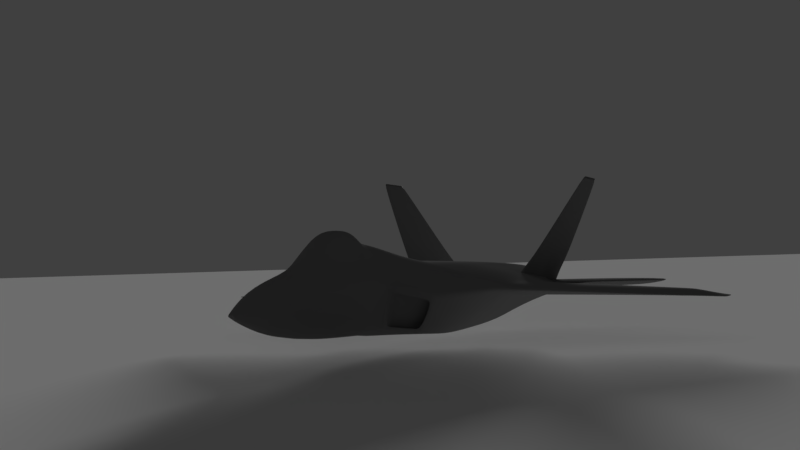 # Source: VFX07_ISOLATION_OF_OBJECT.blend  (saved by Blender 2.77.0; exported with 4.5.12 LTS)
import bpy
from mathutils import Matrix  # noqa: F401  (used for matrix-valued properties, if any)

bpy.ops.wm.read_factory_settings(use_empty=True)
scene = bpy.context.scene
scene.name = 'Scene'

# ---- collections
col_collection_1 = bpy.data.collections.new('Collection 1'); scene.collection.children.link(col_collection_1)

# ---- materials (node trees are filled in below, after node groups)
mat_material = bpy.data.materials.new('Material')
mat_material.alpha_threshold = 0.0
mat_material.roughness = 0.5
mat_material.line_color = (0.0, 0.0, 0.0, 1.0)
mat_material_001 = bpy.data.materials.new('Material.001')
mat_material_001.alpha_threshold = 0.0
mat_material_001.diffuse_color = (0.2203, 0.2203, 0.2203, 1.0)
mat_material_001.roughness = 0.5
mat_material_001.specular_intensity = 0.0
mat_material_001.line_color = (0.0, 0.0, 0.0, 1.0)

# ---- material node trees

# ---- world
world_world = bpy.data.worlds.new('World'); scene.world = world_world
world_world.color = (0.05088, 0.05088, 0.05088)
world_world.use_sun_shadow = False
world_world.sun_shadow_jitter_overblur = 0.0
world_world.cycles.sampling_method = 'MANUAL'

# ---- cameras
cam_camera = bpy.data.cameras.new('Camera')
cam_camera.sensor_fit = 'HORIZONTAL'
cam_camera.clip_end = 5070.0
cam_camera.lens = 34.0
cam_camera.sensor_width = 22.2
cam_camera.sensor_height = 14.7
cam_camera.ortho_scale = 7.314
cam_camera.dof.focus_distance = 0.0

# ---- lights
light_lamp = bpy.data.lights.new('Lamp', 'SUN')
light_lamp.transmission_factor = 0.0
light_lamp.cutoff_distance = 30.0
light_lamp.angle = 0.09992
light_lamp.energy = 5.0
light_lamp.shadow_buffer_clip_start = 1.001
light_lamp.shadow_soft_size = 0.05
light_lamp.shadow_cascade_max_distance = 1000.0

# ---- meshes
me_cube = bpy.data.meshes.new('Cube')
me_cube.from_pydata([(1.0, 1.0, -1.0), (1.0, -1.0, -1.0), (-1.0, -1.0, -1.0), (-1.0, 1.0, -1.0), (1.0, 1.0, 1.0), (1.0, -1.0, 1.0), (-1.0, -1.0, 1.0), (-1.0, 1.0, 1.0)], [], [(0, 1, 2, 3), (4, 7, 6, 5), (0, 4, 5, 1), (1, 5, 6, 2), (2, 6, 7, 3), (4, 0, 3, 7)])
me_cube.materials.append(mat_material)
me_cube.use_remesh_preserve_volume = False
me_cube.use_remesh_preserve_attributes = False
me_cube.use_mirror_vertex_groups = False
me_cube.update()
me_cube_003 = bpy.data.meshes.new('Cube.003')
me_cube_003.from_pydata([(0.9246, -2.409, -0.9587), (0.6584, -3.365, -0.1705), (0.0, -2.614, -1.035), (0.0, -0.6292, -1.083), (0.0, -3.37, 0.6776), (0.0, -0.6292, 0.1795), (1.293, -2.82, -0.3397), (1.646, -0.5173, -0.313), (1.013, -0.597, -0.8751), (0.6745, -3.295, -0.2594), (1.646, -0.5173, -0.3617), (1.293, -2.841, -0.4217), (1.641, 4.728, -0.46), (0.9174, 4.728, -0.3082), (0.9174, 4.728, -0.5762), (1.641, 4.728, -0.4454), (0.8531, 4.728, -0.001776), (5.062, 3.257, -0.554), (5.062, 3.257, -0.5734), (5.062, 2.47, -0.5734), (5.062, 2.47, -0.554), (4.361, 1.835, -0.5112), (4.361, 3.884, -0.5006), (4.361, 3.884, -0.5387), (4.361, 1.835, -0.5387), (0.0, -6.964, -0.4834), (0.04278, -6.964, -0.4898), (0.0, -6.964, -0.4588), (0.0, -6.964, -0.5297), (0.03898, -6.964, -0.513), (0.6068, -4.265, -0.1898), (0.3645, -6.066, -0.2901), (0.6123, -4.266, -0.3082), (0.5337, -5.165, -0.3082), (0.3828, -6.064, -0.3873), (0.5417, -4.259, -0.5672), (0.4587, -5.163, -0.5683), (0.327, -6.071, -0.5404), (0.0, -4.125, 0.6615), (0.0, -5.165, 0.06351), (0.0, -6.064, -0.09836), (0.0, -4.266, -0.9921), (0.0, -5.165, -0.922), (0.0, -6.064, -0.8139), (1.011, 2.049, -0.8574), (1.641, 2.049, -0.46), (1.641, 1.432, -0.2151), (0.0, 1.432, 0.154), (0.0, 2.049, -1.018), (5.062, 2.864, -0.554), (5.062, 2.864, -0.5734), (4.361, 2.859, -0.4094), (4.361, 2.859, -0.5387), (0.03974, -6.964, -0.4763), (0.0, -6.964, -0.4769), (0.539, -5.165, -0.2208), (0.7556, -3.142, -0.1363), (0.0, -2.869, 0.5088), (0.3373, -2.436, -0.994), (0.2094, -3.368, 0.6079), (0.2451, -0.6292, 0.1673), (0.4743, 4.728, 0.09166), (0.483, 4.728, -0.7074), (0.6085, -0.6292, -1.083), (0.0174, -6.964, -0.4599), (0.0155, -6.964, -0.5297), (0.0174, -6.964, -0.4842), (0.1987, -4.123, 0.6225), (0.1462, -5.165, 0.05211), (0.1029, -6.067, -0.1148), (0.2756, -4.264, -0.8953), (0.2363, -5.165, -0.8413), (0.1726, -6.066, -0.7428), (0.2451, 1.432, 0.154), (0.3373, 2.049, -1.018), (0.0174, -6.964, -0.4778), (0.2223, -3.042, 0.3335), (1.158, -0.6292, -0.1004), (1.148, 4.728, -0.3014), (1.158, 4.728, -0.3841), (1.158, 1.432, -0.05467), (0.3858, -2.863, -0.8855), (0.0, -3.064, -1.013), (0.3064, -2.858, -0.9372), (0.697, -3.235, -0.307), (0.4476, -2.863, -0.8479), (0.8953, -2.482, -0.9111), (1.231, -2.843, -0.4473), (0.697, -2.972, -0.307), (1.231, -2.58, -0.4473), (0.8953, -2.219, -0.9111), (0.4476, -2.6, -0.8479), (1.011, -0.2724, -0.9047), (1.641, -0.2724, -0.4601), (1.641, -0.3037, -0.245), (1.158, -0.3819, -0.1004), (0.0, -0.2724, 0.1766), (0.0, -0.2724, -1.084), (5.062, 2.667, -0.554), (5.062, 2.667, -0.5734), (4.361, 2.347, -0.4368), (4.361, 2.347, -0.5387), (0.2451, -0.2724, 0.1609), (0.6085, -0.2724, -1.084), (3.315, 6.594, -0.3304), (3.315, 5.721, -0.3337), (2.067, 4.63, -0.3337), (2.067, 6.952, -0.3304), (3.315, 6.594, -0.3204), (3.315, 5.721, -0.3171), (2.067, 4.63, -0.3171), (2.067, 6.952, -0.3204), (0.8315, 5.936, -0.3204), (0.8315, 3.723, -0.3171), (0.8315, 5.936, -0.3304), (0.8315, 3.723, -0.3337), (3.315, 6.376, -0.3465), (3.315, 6.158, -0.3465), (3.315, 5.939, -0.3465), (2.067, 5.211, -0.4382), (2.067, 5.791, -0.4382), (2.067, 6.371, -0.4138), (3.315, 6.376, -0.303), (3.315, 6.158, -0.303), (3.315, 5.939, -0.303), (2.067, 5.211, -0.2817), (2.067, 5.791, -0.2817), (2.067, 6.371, -0.2817), (0.8315, 5.383, -0.2817), (0.8315, 4.83, -0.2817), (0.8315, 4.277, -0.2817), (0.8315, 5.383, -0.4382), (0.8315, 4.83, -0.4382), (0.8315, 4.277, -0.4138), (2.939, 5.392, -0.3337), (2.939, 6.702, -0.3304), (2.939, 5.392, -0.3171), (2.939, 6.702, -0.3204), (2.939, 5.72, -0.4212), (2.939, 6.047, -0.4212), (2.939, 6.375, -0.4138), (2.939, 6.375, -0.2817), (2.939, 6.047, -0.2817), (2.939, 5.72, -0.2817), (1.006, 5.779, -0.3768), (1.024, 2.515, -0.3534), (0.9428, 2.515, -0.3534), (0.9607, 5.779, -0.3768), (2.221, 4.695, 1.891), (2.221, 3.676, 1.891), (2.207, 3.676, 1.905), (2.207, 4.695, 1.905), (1.348, 2.802, 0.2007), (1.341, 5.511, 0.1838), (1.314, 2.802, 0.2045), (1.321, 5.511, 0.1861), (1.201, 2.691, -0.01545), (1.188, 5.615, -0.01469), (1.165, 2.691, 0.03486), (1.157, 5.615, -0.005672), (0.4901, 5.445, -0.6187), (0.4798, 5.445, -0.004528), (0.8543, 5.159, -0.3078), (0.09563, 5.109, -0.293), (0.2036, 5.133, -0.5076), (0.1513, 5.133, -0.2933), (0.2255, 5.133, -0.1417), (0.7563, 5.227, -0.1639), (0.8054, 5.183, -0.306), (0.7563, 5.222, -0.4464), (0.474, 5.422, -0.05301), (0.4817, 5.422, -0.5871), (0.06507, 4.806, -0.4481), (0.4394, 4.806, -0.5513), (0.68, 4.806, -0.4481), (0.4378, 4.806, -0.1018), (0.68, 4.806, -0.1656), (0.06507, 4.806, -0.2225), (0.7291, 4.806, -0.3077), (0.0431, 4.806, -0.295), (0.4378, 4.806, -0.2979), (1.049, 3.55, -0.6811), (1.641, 3.55, -0.46), (1.641, 3.279, -0.3442), (0.0, 3.279, 0.0886), (0.0, 3.55, -0.8416), (5.062, 3.084, -0.554), (5.062, 3.084, -0.5734), (4.361, 3.433, -0.4605), (4.361, 3.433, -0.5387), (0.4102, 3.279, 0.1351), (0.4189, 3.55, -0.8439), (1.152, 3.279, -0.1195), (0.0, 3.568, -0.8416), (0.2887, 5.238, -0.5525), (0.1503, 5.112, -0.5679), (0.05638, 4.978, -0.5072), (0.4882, 5.198, -0.6697), (0.8474, 5.035, -0.5072), (0.8253, 5.035, -0.0942), (0.4779, 5.198, 0.02854), (0.05638, 4.978, -0.157), (0.876, 5.011, -0.3079), (0.06275, 4.978, -0.2894), (0.06668, 4.725, -0.7203), (0.05252, 4.915, -0.6456), (0.0, 4.951, -0.1458), (0.0, 4.745, -0.04371), (0.1316, 3.568, -0.8416), (0.03423, 4.725, -0.7203), (0.02392, 4.978, -0.1692), (0.0, 4.978, -0.1672), (0.02006, 4.915, -0.6456), (0.02392, 4.978, -0.5072), (0.0303, 4.978, -0.2894), (0.04607, 4.012, -0.8641), (0.0, 4.012, -0.8641), (0.02382, 5.937, -0.2559), (0.03019, 5.937, -0.3031), (0.02382, 5.937, -0.4508), (0.01995, 5.873, -0.4736), (0.02393, 5.683, -0.5148), (0.0, 5.937, -0.254), (0.0, 5.683, -0.5148), (0.0, 5.873, -0.4736), (0.0, 5.937, -0.4489), (0.0, 5.937, -0.3011), (1.084, 4.691, -0.369), (1.084, 2.826, -0.3556), (0.8826, 2.826, -0.3556), (0.8826, 4.691, -0.369), (2.225, 4.355, 1.888), (2.225, 3.773, 1.888), (2.203, 3.773, 1.908), (2.203, 4.355, 1.908), (1.368, 3.06, 0.1968), (1.368, 4.608, 0.1867), (1.294, 3.06, 0.2051), (1.294, 4.608, 0.1951), (1.258, 2.969, -0.01734), (1.258, 4.64, -0.02871), (1.087, 2.969, 0.03297), (1.087, 4.64, 0.02161), (0.0, -2.526, -1.037), (1.308, -2.594, -0.3475), (1.308, -2.738, -0.4191), (0.8939, -2.343, -0.9642), (0.0, -2.494, 0.5121), (0.3373, -2.369, -0.9973), (0.2274, -2.492, 0.3274), (0.9493, -2.545, -0.1347), (0.0, -1.079, -1.081), (1.577, -0.9127, -0.313), (1.577, -0.9401, -0.3617), (0.9997, -1.007, -0.8715), (0.0, -0.7077, 0.1906), (0.6085, -1.061, -1.08), (0.2417, -0.7076, 0.1747), (1.149, -0.7098, -0.1019), (5.031, 2.442, -0.5521), (5.031, 3.285, -0.5516), (5.031, 3.285, -0.5718), (5.031, 2.442, -0.5718), (5.031, 2.864, -0.5475), (5.031, 2.864, -0.5718), (5.031, 2.653, -0.5488), (5.031, 2.653, -0.5718), (5.031, 3.1, -0.5498), (5.031, 3.1, -0.5718), (4.341, 1.818, -0.5097), (4.341, 3.89, -0.5002), (4.341, 3.89, -0.5381), (4.341, 1.818, -0.5374), (4.107, 2.726, -0.3913), (4.341, 2.853, -0.5381), (4.107, 2.1, -0.4189), (4.341, 2.328, -0.5381), (4.107, 3.419, -0.4497), (4.341, 3.434, -0.5381), (1.779, -0.398, -0.3231), (1.779, 4.685, -0.4482), (1.779, 4.685, -0.464), (1.779, -0.398, -0.3707), (1.779, 1.504, -0.225), (1.779, 2.09, -0.464), (1.779, -0.1693, -0.2547), (1.779, -0.1395, -0.4641), (1.779, 3.287, -0.3501), (1.779, 3.544, -0.464), (0.5, -5.391, -0.2417), (0.4959, -5.39, -0.328), (0.426, -5.39, -0.5523), (0.0, -5.39, 0.02295), (0.0, -5.39, -0.8949), (0.1354, -5.391, 0.01027), (0.2204, -5.391, -0.8166), (0.7375, -2.345, -0.9731), (0.31, -3.364, 0.2012), (0.4517, -0.6292, 0.1365), (0.7443, 4.728, 0.006887), (0.7897, 4.728, -0.6148), (0.7924, -0.6292, -1.083), (0.02703, -6.964, -0.4633), (0.02551, -6.964, -0.5244), (0.02969, -6.964, -0.4847), (0.2916, -4.13, 0.1573), (0.2683, -5.165, -0.001884), (0.2398, -6.068, -0.1794), (0.4684, -4.261, -0.6792), (0.3985, -5.163, -0.6831), (0.26, -6.069, -0.6335), (0.4497, 1.432, 0.1284), (0.7924, 2.049, -1.018), (0.02969, -6.964, -0.4783), (0.3388, -3.139, 0.2219), (0.3625, -2.855, -0.8976), (0.4507, -0.2724, 0.1372), (0.7924, -0.2724, -1.084), (0.6681, 5.284, -0.1017), (0.6924, 5.281, -0.5236), (0.6088, 4.806, -0.4609), (0.6088, 4.806, -0.1469), (0.6435, 4.806, -0.3048), (0.6148, 3.279, 0.0603), (0.6955, 3.55, -0.792), (0.7587, 5.083, -0.5908), (0.7188, 5.083, -0.03346), (0.7303, -2.269, -0.9779), (0.3438, -2.491, 0.1955), (0.799, -1.068, -1.078), (0.4471, -0.7076, 0.1387), (0.2848, -5.391, -0.06712), (0.3667, -5.39, -0.6581), (0.697, -3.208, -0.307), (1.231, -2.815, -0.4473), (0.8953, -2.454, -0.9111), (0.4476, -2.835, -0.8479), (0.4167, -2.863, -0.8667), (0.6858, -3.265, -0.2832), (0.8997, -2.453, -0.9349), (1.262, -2.842, -0.4345), (0.7307, -3.253, -0.2741), (0.7159, -3.304, -0.1867), (0.4328, -2.823, -0.8922), (0.0, -3.023, -1.015), (0.3092, -2.795, -0.9436), (0.4883, -2.828, -0.8536), (0.7455, -3.2, -0.3198), (0.7455, -2.937, -0.3198), (0.4883, -2.565, -0.8536), (0.3965, -2.809, -0.9044), (0.7455, -3.172, -0.3198), (0.4883, -2.8, -0.8536), (0.4606, -2.826, -0.8729), (0.7381, -3.227, -0.2969), (1.203, -2.907, -0.3981), (1.201, -2.97, -0.2784), (0.8285, -2.487, -0.9481), (0.0, -2.68, -1.032), (0.3328, -2.538, -0.9838), (0.83, -2.538, -0.9019), (1.153, -2.9, -0.4268), (1.153, -2.637, -0.4268), (0.83, -2.275, -0.9019), (0.6828, -2.42, -0.9621), (1.153, -2.872, -0.4268), (0.83, -2.51, -0.9019), (0.8293, -2.512, -0.925), (1.178, -2.903, -0.4125), (0.1304, 5.093, -0.5297), (0.4898, 5.415, -0.625), (0.8153, 5.176, -0.4755), (0.8126, 5.176, -0.1367), (0.4795, 5.415, -0.0004635), (0.1654, 5.123, -0.1233), (0.857, 5.141, -0.3078), (0.09159, 5.093, -0.2926), (0.2796, 5.226, -0.5805), (0.1336, 5.105, -0.586), (0.7364, 5.246, -0.5553), (0.7102, 5.246, -0.07197), (0.0, 3.764, -0.8507), (0.04617, 3.764, -0.8507), (0.0303, 5.0, -0.2897), (0.02392, 5.0, -0.1712), (0.02392, 5.0, -0.5059), (0.02006, 4.937, -0.6417), (0.034, 4.747, -0.7156), (0.0, 5.0, -0.1692), (0.05613, 3.741, -0.8496), (0.0303, 4.997, -0.2897), (0.02392, 4.997, -0.1709), (0.02392, 4.997, -0.506), (0.02006, 4.934, -0.6421), (0.03402, 4.744, -0.7162), (0.0, 4.997, -0.169), (0.0, 3.741, -0.8496), (1.029, 2.52, -0.3438), (1.011, 5.774, -0.3665), (0.9491, 2.52, -0.3424), (0.9662, 5.774, -0.3663), (1.089, 4.69, -0.3593), (1.089, 2.83, -0.346), (0.8884, 2.83, -0.3446), (0.8884, 4.69, -0.3579), (0.1335, 5.109, -0.5223), (0.1733, 5.123, -0.1297), (0.8108, 5.196, -0.1426), (0.8108, 5.196, -0.471), (0.709, 5.269, -0.07737), (0.7333, 5.269, -0.5503), (0.1374, 5.127, -0.2932), (0.1861, 5.127, -0.5113), (0.2124, 5.127, -0.1387), (0.8176, 5.177, -0.3064), (0.7699, 5.219, -0.1586), (0.7699, 5.216, -0.4526), (0.4761, 5.427, -0.0451), (0.4838, 5.427, -0.595), (0.6783, 5.28, -0.09562), (0.7026, 5.278, -0.5303), (0.1943, 5.111, -0.5036), (0.4788, 5.38, -0.5846), (0.7511, 5.194, -0.4466), (0.7511, 5.199, -0.164), (0.4716, 5.38, -0.0563), (0.2147, 5.111, -0.1472), (0.8003, 5.157, -0.3061), (0.144, 5.111, -0.2934), (0.6867, 5.249, -0.5194), (0.6641, 5.252, -0.1047), (0.07012, 4.818, -0.4503), (0.4409, 4.828, -0.5526), (0.6827, 4.821, -0.4481), (0.6827, 4.821, -0.1656), (0.4391, 4.828, -0.1001), (0.07092, 4.818, -0.2196), (0.7319, 4.82, -0.3076), (0.04704, 4.818, -0.295), (0.6118, 4.823, -0.4632), (0.611, 4.823, -0.1452), (4.487, 1.949, -0.5141), (4.487, 3.771, -0.5049), (4.487, 3.771, -0.5417), (4.487, 1.949, -0.5417), (4.487, 2.86, -0.4256), (4.487, 2.86, -0.5417), (4.487, 2.405, -0.4494), (4.487, 2.405, -0.5417), (4.487, 3.37, -0.47), (4.487, 3.37, -0.5417), (0.8461, 5.948, -0.3304), (0.8461, 5.948, -0.3204), (0.8461, 3.734, -0.3171), (0.8461, 3.734, -0.3337), (0.8461, 4.288, -0.2817), (0.8461, 4.841, -0.2817), (0.8461, 5.395, -0.2817), (0.8461, 5.395, -0.4379), (0.8461, 4.841, -0.4382), (0.8461, 4.288, -0.4141), (2.093, 4.653, -0.3337), (2.093, 6.944, -0.3304), (2.093, 4.653, -0.3171), (2.093, 6.944, -0.3204), (2.093, 5.226, -0.4377), (2.093, 5.799, -0.4377), (2.093, 6.371, -0.4138), (2.093, 6.371, -0.2817), (2.093, 5.799, -0.2817), (2.093, 5.226, -0.2817), (1.992, 6.89, -0.3304), (1.992, 6.89, -0.3204), (1.992, 4.575, -0.3171), (1.992, 4.575, -0.3337), (1.992, 5.154, -0.2817), (1.992, 5.733, -0.2817), (1.992, 6.311, -0.2817), (1.992, 6.311, -0.4153), (1.992, 5.733, -0.4382), (1.992, 5.154, -0.4367), (3.237, 5.653, -0.3337), (3.237, 6.617, -0.3304), (3.237, 5.653, -0.3171), (3.237, 6.617, -0.3204), (3.237, 5.894, -0.3619), (3.237, 6.135, -0.3619), (3.237, 6.376, -0.3604), (3.237, 6.376, -0.2986), (3.237, 6.135, -0.2986), (3.237, 5.894, -0.2986), (1.02, 5.581, -0.3754), (0.9465, 5.581, -0.3754), (2.222, 4.633, 1.89), (2.206, 4.633, 1.906), (1.346, 5.347, 0.1844), (1.316, 5.347, 0.1878), (1.2, 5.438, -0.01724), (1.144, 5.438, -0.0007035), (1.025, 5.577, -0.3652), (0.9521, 5.577, -0.3648), (0.5513, -5.001, -0.2151), (0.548, -5.001, -0.3082), (0.4796, -4.998, -0.5796), (0.0, -5.008, 0.1442), (0.0, -5.001, -0.9347), (0.1558, -5.007, 0.1278), (0.2435, -5.001, -0.8511), (0.2572, -4.783, 0.04615), (0.4155, -4.999, -0.6824), (0.5676, -4.777, -0.3082), (0.508, -4.773, -0.579), (0.0, -4.717, 0.3213), (0.0, -4.777, -0.9522), (0.5682, -4.777, -0.2074), (0.1688, -4.716, 0.2979), (0.2533, -4.777, -0.8646), (0.2676, -4.617, 0.07341), (0.4387, -4.774, -0.6814), (0.6506, -3.668, -0.2782), (0.0, -3.66, 0.6715), (0.6385, -3.712, -0.1779), (0.2053, -3.658, 0.6135), (0.4458, -3.4, -0.7631), (0.0, -3.526, -1.005), (0.2946, -3.399, -0.9211), (0.3029, -3.659, 0.195), (0.3987, -3.396, -0.8098), (0.8186, -2.373, -0.9669), (0.3288, -3.364, 0.1811), (0.7915, 4.728, 0.00313), (0.8451, 4.728, -0.598), (0.888, -0.6153, -0.9926), (0.03135, -6.964, -0.5194), (0.03537, -6.964, -0.4869), (0.3086, -4.137, 0.1386), (0.2939, -6.067, -0.2274), (0.5002, -4.26, -0.6306), (0.4246, -5.163, -0.6333), (0.2891, -6.07, -0.5931), (0.8874, 2.049, -0.9484), (0.03405, -6.964, -0.4775), (0.3712, -3.13, 0.2026), (0.3726, -2.859, -0.8923), (0.7573, -0.3199, 0.03413), (0.8874, -0.2724, -1.006), (0.7063, 5.259, -0.1287), (0.7201, 5.256, -0.4901), (0.6397, 4.806, -0.4554), (0.6397, 4.806, -0.155), (0.6806, 4.806, -0.3061), (0.8491, 3.55, -0.7439), (0.7972, 5.062, -0.5545), (0.765, 5.062, -0.0598), (0.8013, -2.301, -0.972), (0.886, -1.042, -0.9885), (0.3781, -5.391, -0.1428), (0.3924, -5.39, -0.6122), (0.4123, -2.815, -0.8991), (0.746, -2.449, -0.956), (0.7706, 5.216, -0.5207), (0.7546, 5.216, -0.1), (0.7532, 5.238, -0.1057), (0.7669, 5.238, -0.5159), (0.718, 5.254, -0.1229), (0.7318, 5.251, -0.4966), (0.7147, 5.225, -0.4878), (0.7018, 5.229, -0.1305), (0.6426, 4.822, -0.4566), (0.6421, 4.823, -0.154), (0.273, -4.795, 0.03206), (0.4433, -4.998, -0.6378), (0.4688, -4.774, -0.637), (0.4191, -3.398, -0.7895), (0.321, -3.661, 0.1748), (0.2839, -4.626, 0.05826), (0.7515, -0.7085, 0.03434), (0.6064, -2.514, 0.05229), (0.8478, 3.279, -0.0177), (0.7567, 1.432, 0.04899), (0.3857, -5.165, -0.09682), (0.03254, -6.964, -0.4689), (0.7578, -0.6292, 0.03376)], [], [(34, 26, 29, 37), (53, 26, 34, 31), (66, 25, 28, 65), (27, 64, 69, 40), (65, 28, 43, 72), (54, 75, 64, 27), (25, 66, 75, 54), (4, 59, 76, 57), (13, 79, 14), (79, 12, 14), (16, 78, 79, 13), (78, 15, 12, 79), (8, 92, 93, 10), (92, 44, 45, 93), (19, 99, 98, 20), (99, 50, 49, 98), (47, 96, 102, 73), (96, 5, 60, 102), (74, 103, 97, 48), (103, 63, 3, 97), (80, 95, 94, 46), (95, 77, 7, 94), (108, 122, 116, 104), (122, 123, 117, 116), (123, 124, 118, 117), (124, 109, 105, 118), (113, 130, 133, 115), (130, 129, 132, 133), (129, 128, 131, 132), (128, 112, 114, 131), (152, 149, 150, 154), (155, 151, 148, 153), (156, 152, 154, 158), (159, 155, 153, 157), (179, 180, 173, 172), (177, 175, 180, 179), (44, 181, 182, 45), (181, 14, 12, 182), (50, 187, 186, 49), (187, 18, 17, 186), (207, 184, 190, 61), (184, 47, 73, 190), (191, 74, 48, 185), (78, 192, 183, 15), (192, 80, 46, 183), (16, 192, 78), (191, 185, 193, 208), (62, 191, 208, 204), (405, 160, 194, 195), (61, 200, 201, 207), (14, 198, 202, 13), (13, 202, 199, 16), (197, 62, 204), (207, 201, 206), (204, 208, 209), (206, 201, 210, 211), (205, 204, 209, 212), (196, 205, 212, 213), (203, 196, 213, 214), (201, 203, 214, 210), (221, 215, 216, 223), (219, 220, 224, 225), (218, 219, 225, 226), (217, 218, 226, 222), (221, 223, 224, 220), (146, 229, 228, 145), (229, 230, 227, 228), (234, 233, 232, 231), (233, 150, 149, 232), (231, 232, 235, 236), (232, 149, 152, 235), (150, 233, 237, 154), (233, 234, 238, 237), (236, 235, 239, 240), (235, 152, 156, 239), (154, 237, 241, 158), (237, 238, 242, 241), (0, 246, 245, 11), (244, 6, 11, 245), (2, 243, 248, 58), (76, 249, 247, 57), (6, 244, 250, 56), (246, 254, 253, 245), (254, 8, 10, 253), (7, 252, 253, 10), (252, 244, 245, 253), (243, 251, 256, 248), (251, 3, 63, 256), (249, 257, 255, 247), (257, 60, 5, 255), (244, 252, 258, 250), (252, 7, 77, 258), (260, 17, 18, 261), (262, 19, 20, 259), (98, 265, 259, 20), (49, 263, 265, 98), (99, 266, 264, 50), (19, 262, 266, 99), (186, 267, 263, 49), (17, 260, 267, 186), (187, 268, 261, 18), (50, 264, 268, 187), (270, 22, 23, 271), (272, 24, 21, 269), (100, 275, 269, 21), (51, 273, 275, 100), (101, 276, 274, 52), (24, 272, 276, 101), (188, 277, 273, 51), (22, 270, 277, 188), (189, 278, 271, 23), (52, 274, 278, 189), (15, 280, 281, 12), (280, 270, 271, 281), (10, 282, 279, 7), (282, 272, 269, 279), (275, 285, 279, 269), (285, 94, 7, 279), (273, 283, 285, 275), (283, 46, 94, 285), (276, 286, 284, 274), (286, 93, 45, 284), (272, 282, 286, 276), (282, 10, 93, 286), (277, 287, 283, 273), (287, 183, 46, 283), (270, 280, 287, 277), (280, 15, 183, 287), (278, 288, 281, 271), (288, 182, 12, 281), (274, 284, 288, 278), (284, 45, 182, 288), (33, 290, 291, 36), (290, 34, 37, 291), (34, 290, 289, 31), (290, 33, 55, 289), (69, 294, 292, 40), (294, 68, 39, 292), (43, 293, 295, 72), (293, 42, 71, 295), (304, 66, 65, 303), (64, 302, 307, 69), (303, 65, 72, 310), (75, 313, 302, 64), (66, 304, 313, 75), (59, 297, 314, 76), (102, 316, 311, 73), (60, 298, 316, 102), (317, 103, 74, 312), (301, 63, 103, 317), (180, 322, 320, 173), (175, 321, 322, 180), (190, 323, 299, 61), (73, 311, 323, 190), (324, 191, 62, 300), (312, 74, 191, 324), (197, 325, 300, 62), (326, 200, 61, 299), (296, 58, 248, 327), (328, 249, 76, 314), (256, 329, 327, 248), (63, 301, 329, 256), (330, 257, 249, 328), (298, 60, 257, 330), (331, 294, 69, 307), (306, 68, 294, 331), (295, 332, 310, 72), (71, 309, 332, 295), (87, 334, 335, 86), (334, 89, 90, 335), (85, 336, 333, 84), (336, 91, 88, 333), (81, 337, 338, 9), (337, 85, 84, 338), (339, 0, 11, 340), (340, 87, 86, 339), (342, 1, 9, 341), (1, 342, 56), (82, 344, 345, 83), (348, 88, 91, 349), (83, 345, 350, 315), (333, 351, 347, 84), (88, 348, 351, 333), (352, 336, 85, 346), (349, 91, 336, 352), (353, 337, 81, 343), (346, 85, 337, 353), (338, 354, 341, 9), (84, 347, 354, 338), (6, 356, 355, 11), (356, 342, 341, 355), (342, 356, 56), (356, 6, 56), (344, 358, 359, 345), (358, 2, 58, 359), (89, 362, 363, 90), (362, 348, 349, 363), (345, 359, 364, 350), (359, 58, 296, 364), (351, 365, 361, 347), (365, 334, 87, 361), (348, 362, 365, 351), (362, 89, 334, 365), (335, 366, 360, 86), (366, 352, 346, 360), (90, 363, 366, 335), (363, 349, 352, 366), (357, 0, 339, 367), (367, 353, 343, 357), (86, 360, 367, 339), (360, 346, 353, 367), (354, 368, 355, 341), (368, 340, 11, 355), (347, 361, 368, 354), (361, 87, 340, 368), (200, 373, 374, 201), (373, 161, 406, 374), (198, 371, 375, 202), (371, 408, 162, 375), (202, 375, 372, 199), (375, 162, 407, 372), (201, 374, 376, 203), (374, 406, 163, 376), (203, 376, 369, 196), (376, 163, 405, 369), (160, 370, 377, 194), (370, 197, 204, 377), (196, 369, 378, 205), (369, 405, 195, 378), (205, 378, 377, 204), (378, 195, 194, 377), (410, 379, 370, 160), (379, 325, 197, 370), (161, 373, 380, 409), (373, 200, 326, 380), (381, 216, 215, 382), (383, 218, 217, 384), (385, 219, 218, 383), (386, 220, 219, 385), (387, 221, 220, 386), (384, 217, 222, 388), (382, 215, 221, 387), (193, 396, 389, 208), (396, 381, 382, 389), (214, 390, 391, 210), (390, 383, 384, 391), (213, 392, 390, 214), (392, 385, 383, 390), (212, 393, 392, 213), (393, 386, 385, 392), (209, 394, 393, 212), (394, 387, 386, 393), (210, 391, 395, 211), (391, 384, 388, 395), (208, 389, 394, 209), (389, 382, 387, 394), (145, 397, 399, 146), (397, 156, 158, 399), (147, 400, 398, 144), (400, 159, 157, 398), (239, 402, 401, 240), (402, 228, 227, 401), (156, 397, 402, 239), (397, 145, 228, 402), (241, 403, 399, 158), (403, 229, 146, 399), (242, 404, 403, 241), (404, 230, 229, 403), (163, 411, 412, 405), (411, 165, 164, 412), (406, 413, 411, 163), (413, 166, 165, 411), (162, 414, 415, 407), (414, 168, 167, 415), (408, 416, 414, 162), (416, 169, 168, 414), (161, 417, 413, 406), (417, 170, 166, 413), (405, 412, 418, 160), (412, 164, 171, 418), (409, 419, 417, 161), (419, 318, 170, 417), (160, 418, 420, 410), (418, 171, 319, 420), (164, 421, 422, 171), (170, 425, 426, 166), (169, 423, 427, 168), (168, 427, 424, 167), (166, 426, 428, 165), (165, 428, 421, 164), (171, 422, 429, 319), (318, 430, 425, 170), (421, 431, 432, 422), (431, 172, 173, 432), (425, 435, 436, 426), (435, 175, 177, 436), (423, 433, 437, 427), (433, 174, 178, 437), (427, 437, 434, 424), (437, 178, 176, 434), (426, 436, 438, 428), (436, 177, 179, 438), (428, 438, 431, 421), (438, 179, 172, 431), (422, 432, 439, 429), (432, 173, 320, 439), (430, 440, 435, 425), (440, 321, 175, 435), (22, 442, 443, 23), (442, 260, 261, 443), (24, 444, 441, 21), (444, 262, 259, 441), (265, 447, 441, 259), (447, 100, 21, 441), (263, 445, 447, 265), (445, 51, 100, 447), (266, 448, 446, 264), (448, 101, 52, 446), (262, 444, 448, 266), (444, 24, 101, 448), (267, 449, 445, 263), (449, 188, 51, 445), (260, 442, 449, 267), (442, 22, 188, 449), (268, 450, 443, 261), (450, 189, 23, 443), (264, 446, 450, 268), (446, 52, 189, 450), (451, 114, 112, 452), (453, 113, 115, 454), (455, 130, 113, 453), (456, 129, 130, 455), (457, 128, 129, 456), (452, 112, 128, 457), (458, 131, 114, 451), (459, 132, 131, 458), (460, 133, 132, 459), (454, 115, 133, 460), (136, 463, 461, 134), (463, 110, 106, 461), (111, 464, 462, 107), (464, 137, 135, 462), (119, 465, 461, 106), (465, 138, 134, 461), (120, 466, 465, 119), (466, 139, 138, 465), (121, 467, 466, 120), (467, 140, 139, 466), (107, 462, 467, 121), (462, 135, 140, 467), (127, 468, 464, 111), (468, 141, 137, 464), (126, 469, 468, 127), (469, 142, 141, 468), (125, 470, 469, 126), (470, 143, 142, 469), (110, 463, 470, 125), (463, 136, 143, 470), (107, 471, 472, 111), (471, 451, 452, 472), (110, 473, 474, 106), (473, 453, 454, 474), (125, 475, 473, 110), (475, 455, 453, 473), (126, 476, 475, 125), (476, 456, 455, 475), (127, 477, 476, 126), (477, 457, 456, 476), (111, 472, 477, 127), (472, 452, 457, 477), (121, 478, 471, 107), (478, 458, 451, 471), (120, 479, 478, 121), (479, 459, 458, 478), (119, 480, 479, 120), (480, 460, 459, 479), (106, 474, 480, 119), (474, 454, 460, 480), (109, 483, 481, 105), (483, 136, 134, 481), (137, 484, 482, 135), (484, 108, 104, 482), (138, 485, 481, 134), (485, 118, 105, 481), (139, 486, 485, 138), (486, 117, 118, 485), (140, 487, 486, 139), (487, 116, 117, 486), (135, 482, 487, 140), (482, 104, 116, 487), (141, 488, 484, 137), (488, 122, 108, 484), (142, 489, 488, 141), (489, 123, 122, 488), (143, 490, 489, 142), (490, 124, 123, 489), (136, 483, 490, 143), (483, 109, 124, 490), (230, 492, 491, 227), (492, 147, 144, 491), (151, 494, 493, 148), (494, 234, 231, 493), (148, 493, 495, 153), (493, 231, 236, 495), (234, 494, 496, 238), (494, 151, 155, 496), (153, 495, 497, 157), (495, 236, 240, 497), (238, 496, 498, 242), (496, 155, 159, 498), (401, 499, 497, 240), (499, 398, 157, 497), (227, 491, 499, 401), (491, 144, 398, 499), (400, 500, 498, 159), (500, 404, 242, 498), (147, 492, 500, 400), (492, 230, 404, 500), (502, 33, 36, 503), (33, 502, 501, 55), (68, 506, 504, 39), (42, 505, 507, 71), (306, 508, 506, 68), (71, 507, 509, 309), (32, 510, 511, 35), (510, 502, 503, 511), (502, 510, 514, 501), (510, 32, 30, 514), (506, 515, 512, 504), (515, 67, 38, 512), (505, 513, 516, 507), (513, 41, 70, 516), (508, 517, 515, 506), (517, 305, 67, 515), (507, 516, 518, 509), (516, 70, 308, 518), (32, 519, 521, 30), (519, 9, 1, 521), (67, 522, 520, 38), (522, 59, 4, 520), (41, 524, 525, 70), (524, 82, 83, 525), (9, 519, 523, 81), (519, 32, 35, 523), (305, 526, 522, 67), (526, 297, 59, 522), (70, 525, 527, 308), (525, 83, 315, 527), (26, 534, 533, 29), (534, 304, 303, 533), (302, 581, 536, 307), (581, 53, 31, 536), (29, 533, 539, 37), (533, 303, 310, 539), (541, 53, 581), (313, 541, 581, 302), (304, 534, 541, 313), (534, 26, 53, 541), (297, 529, 542, 314), (529, 1, 56, 542), (316, 544, 579, 311), (544, 95, 80, 579), (298, 582, 544, 316), (582, 77, 95, 544), (92, 545, 540, 44), (545, 317, 312, 540), (8, 532, 545, 92), (532, 301, 317, 545), (322, 550, 548, 320), (550, 178, 174, 548), (321, 549, 550, 322), (549, 176, 178, 550), (323, 578, 530, 299), (578, 192, 16, 530), (311, 579, 578, 323), (579, 80, 192, 578), (181, 551, 531, 14), (551, 324, 300, 531), (44, 540, 551, 181), (540, 312, 324, 551), (325, 552, 531, 300), (552, 198, 14, 531), (199, 553, 530, 16), (553, 326, 299, 530), (0, 528, 554, 246), (528, 296, 327, 554), (250, 577, 542, 56), (577, 328, 314, 542), (329, 555, 554, 327), (555, 254, 246, 554), (301, 532, 555, 329), (532, 8, 254, 555), (258, 576, 577, 250), (576, 330, 328, 577), (77, 582, 576, 258), (582, 298, 330, 576), (289, 556, 536, 31), (556, 331, 307, 536), (55, 580, 556, 289), (580, 306, 331, 556), (332, 557, 539, 310), (557, 291, 37, 539), (309, 538, 557, 332), (538, 36, 291, 557), (81, 543, 558, 343), (543, 315, 350, 558), (528, 0, 357, 559), (559, 364, 296, 528), (343, 558, 559, 357), (558, 350, 364, 559), (371, 560, 563, 408), (560, 379, 410, 563), (198, 552, 560, 371), (552, 325, 379, 560), (380, 561, 562, 409), (561, 372, 407, 562), (326, 553, 561, 380), (553, 199, 372, 561), (415, 564, 562, 407), (564, 419, 409, 562), (167, 546, 564, 415), (546, 318, 419, 564), (420, 565, 563, 410), (565, 416, 408, 563), (319, 547, 565, 420), (547, 169, 416, 565), (429, 566, 547, 319), (566, 423, 169, 547), (424, 567, 546, 167), (567, 430, 318, 546), (439, 568, 566, 429), (568, 433, 423, 566), (320, 548, 568, 439), (548, 174, 433, 568), (434, 569, 567, 424), (569, 440, 430, 567), (176, 549, 569, 434), (549, 321, 440, 569), (501, 570, 580, 55), (570, 508, 306, 580), (509, 571, 538, 309), (571, 503, 36, 538), (514, 575, 570, 501), (575, 517, 508, 570), (30, 535, 575, 514), (535, 305, 517, 575), (518, 572, 571, 509), (572, 511, 503, 571), (308, 537, 572, 518), (537, 35, 511, 572), (521, 574, 535, 30), (574, 526, 305, 535), (1, 529, 574, 521), (529, 297, 526, 574), (527, 573, 537, 308), (573, 523, 35, 537), (315, 543, 573, 527), (543, 81, 523, 573)])
me_cube_003.polygons.foreach_set('use_smooth', [True] * 558)
me_cube_003.materials.append(mat_material_001)
me_cube_003.use_remesh_preserve_volume = False
me_cube_003.use_remesh_preserve_attributes = False
me_cube_003.use_mirror_vertex_groups = False
me_cube_003.update()

# ---- objects
ob_cube = bpy.data.objects.new('Cube', me_cube)
ob_lamp = bpy.data.objects.new('Lamp', light_lamp)
ob_camera = bpy.data.objects.new('Camera', cam_camera)
ob_f22 = bpy.data.objects.new('F22', me_cube_003)

# ---- transforms, parenting, visibility, modifiers, constraints
ob_cube.location = (-35.57, 0.0, -0.1545)
ob_cube.scale = (45.11, 6482.0, 0.1)
ob_cube.lock_rotations_4d = False
ob_cube.empty_display_type = 'ARROWS'
ob_cube.lineart.crease_threshold = 0.0
ob_lamp.location = (-25.51, -10.58, 5.603)
ob_lamp.rotation_euler = (-1.484, 0.0, 0.2793)
ob_lamp.lock_rotations_4d = False
ob_lamp.empty_display_type = 'ARROWS'
ob_lamp.color = (0.0, 0.0, 0.0, 0.0)
ob_lamp.lineart.crease_threshold = 0.0
ob_camera.location = (10.06, -134.0, 1.533)
ob_camera.rotation_euler = (1.598, 0.01421, 0.3738)
ob_camera.lock_rotations_4d = False
ob_camera.empty_display_type = 'ARROWS'
ob_camera.color = (0.0, 0.0, 0.0, 0.0)
ob_camera.display_type = 'WIRE'
ob_camera.lineart.crease_threshold = 0.0
ob_f22.location = (2.349, -113.3, 1.316)
ob_f22.empty_display_type = 'ARROWS'
ob_f22.pass_index = 1
ob_f22.lineart.crease_threshold = 0.0
_m = ob_f22.modifiers.new('Mirror', 'MIRROR')
_m.use_clip = True
_m = ob_f22.modifiers.new('Subsurf', 'SUBSURF')
_m.uv_smooth = 'PRESERVE_CORNERS'
_m.quality = 2
_m.levels = 2
_m.show_only_control_edges = False

# ---- collection membership
col_collection_1.objects.link(ob_cube)
col_collection_1.objects.link(ob_lamp)
col_collection_1.objects.link(ob_camera)
col_collection_1.objects.link(ob_f22)

# ---- scene / render settings (as saved in the file)
scene.camera = ob_camera
scene.frame_start = 1; scene.frame_end = 250; scene.frame_set(1)
scene.render.engine = 'CYCLES'
scene.render.resolution_percentage = 50
scene.render.dither_intensity = 0.0
scene.cycles.use_denoising = False
scene.cycles.samples = 1
scene.cycles.sampling_pattern = 'TABULATED_SOBOL'
scene.cycles.light_sampling_threshold = 0.0
scene.cycles.use_adaptive_sampling = False
scene.cycles.use_light_tree = False
scene.cycles.blur_glossy = 0.0
scene.cycles.sample_clamp_indirect = 0.0
scene.view_settings.view_transform = 'Standard'
bpy.context.view_layer.update()

